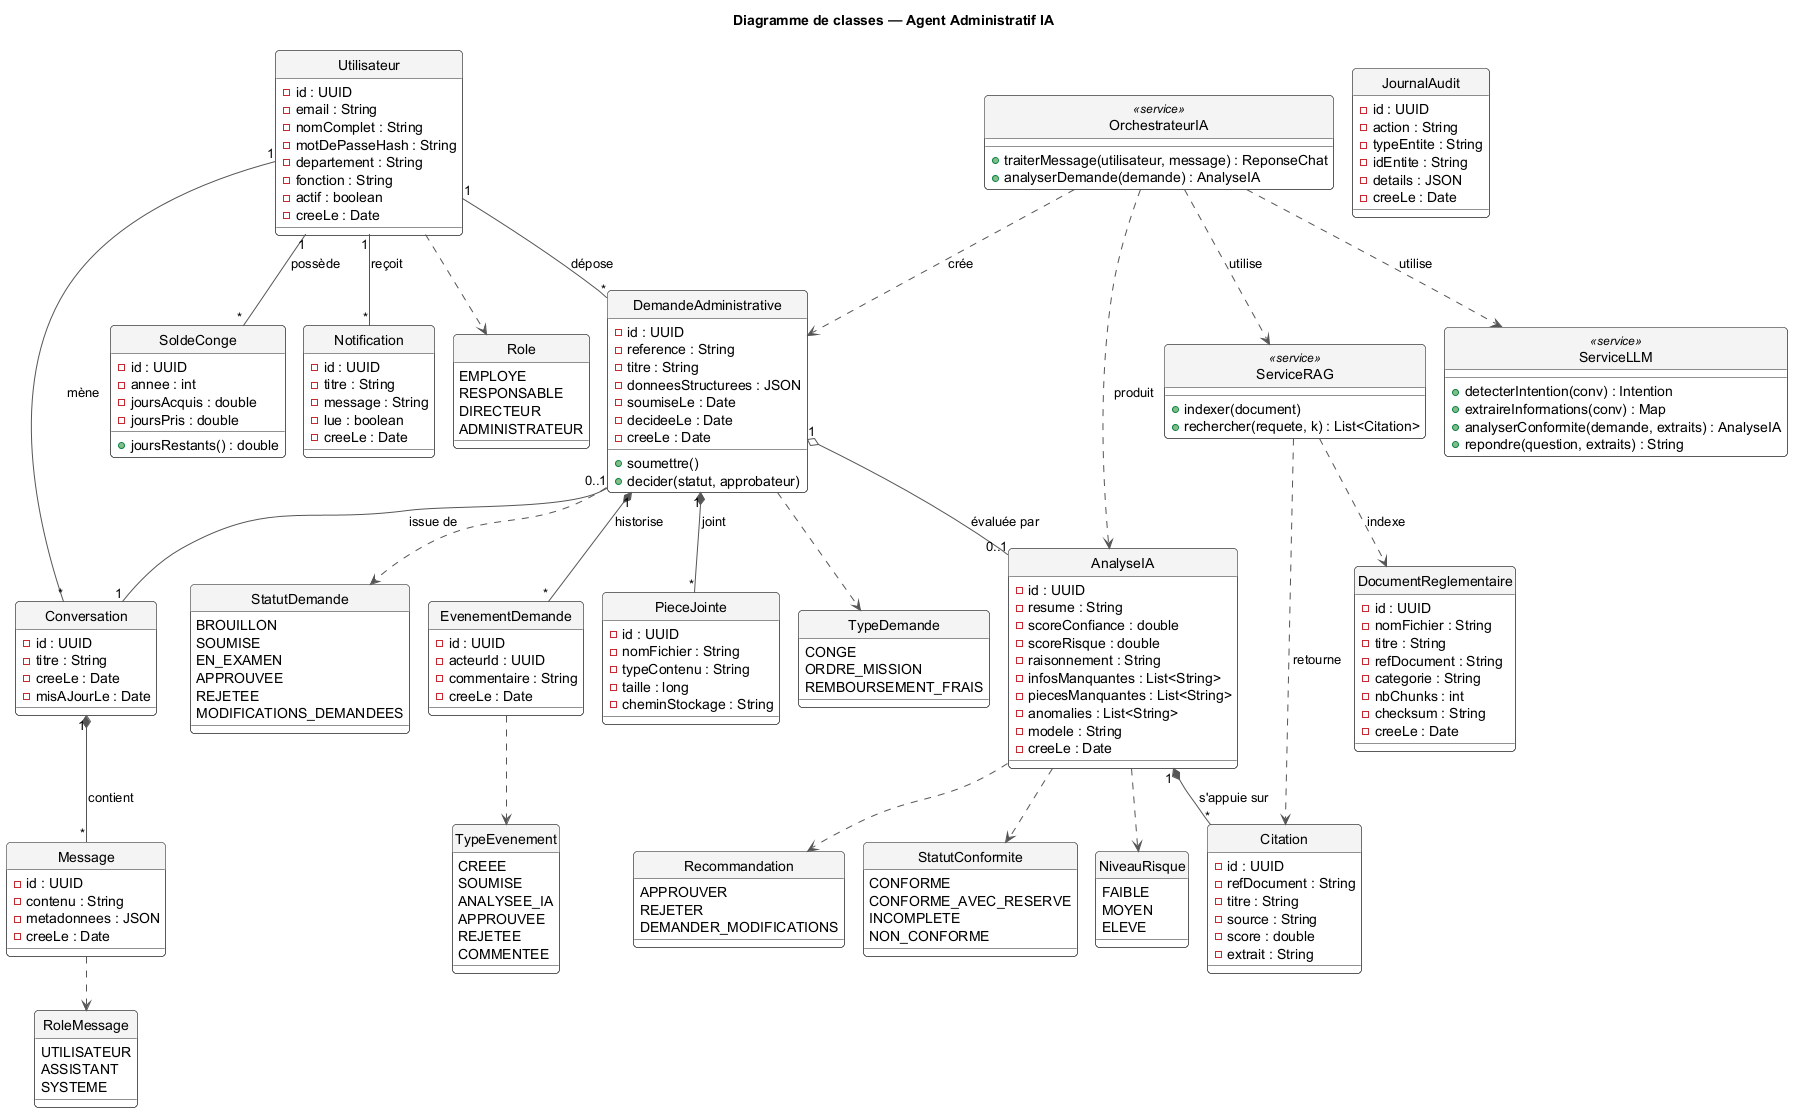

The diagram above was rendered by PlantUML. Its source (embedded in the PNG):
@startuml classes
' Diagramme de classes — Modèle du domaine AdminAI
!pragma layout smetana
skinparam backgroundColor #FFFFFF
skinparam shadowing false
skinparam roundcorner 8
skinparam class {
  BackgroundColor #FFFFFF
  BorderColor #222222
  ArrowColor #555555
  HeaderBackgroundColor #F4F4F4
}
skinparam enum {
  BackgroundColor #ECECEC
  BorderColor #555555
}
hide circle
title Diagramme de classes — Agent Administratif IA

class Utilisateur {
  - id : UUID
  - email : String
  - nomComplet : String
  - motDePasseHash : String
  - departement : String
  - fonction : String
  - actif : boolean
  - creeLe : Date
}

class SoldeConge {
  - id : UUID
  - annee : int
  - joursAcquis : double
  - joursPris : double
  + joursRestants() : double
}

class Conversation {
  - id : UUID
  - titre : String
  - creeLe : Date
  - misAJourLe : Date
}

class Message {
  - id : UUID
  - contenu : String
  - metadonnees : JSON
  - creeLe : Date
}

class DemandeAdministrative {
  - id : UUID
  - reference : String
  - titre : String
  - donneesStructurees : JSON
  - soumiseLe : Date
  - decideeLe : Date
  - creeLe : Date
  + soumettre()
  + decider(statut, approbateur)
}

class AnalyseIA {
  - id : UUID
  - resume : String
  - scoreConfiance : double
  - scoreRisque : double
  - raisonnement : String
  - infosManquantes : List<String>
  - piecesManquantes : List<String>
  - anomalies : List<String>
  - modele : String
  - creeLe : Date
}

class Citation {
  - id : UUID
  - refDocument : String
  - titre : String
  - source : String
  - score : double
  - extrait : String
}

class EvenementDemande {
  - id : UUID
  - acteurId : UUID
  - commentaire : String
  - creeLe : Date
}

class PieceJointe {
  - id : UUID
  - nomFichier : String
  - typeContenu : String
  - taille : long
  - cheminStockage : String
}

class Notification {
  - id : UUID
  - titre : String
  - message : String
  - lue : boolean
  - creeLe : Date
}

class JournalAudit {
  - id : UUID
  - action : String
  - typeEntite : String
  - idEntite : String
  - details : JSON
  - creeLe : Date
}

class DocumentReglementaire {
  - id : UUID
  - nomFichier : String
  - titre : String
  - refDocument : String
  - categorie : String
  - nbChunks : int
  - checksum : String
  - creeLe : Date
}

' ---- Couche IA (architecture) ----
class OrchestrateurIA <<service>> {
  + traiterMessage(utilisateur, message) : ReponseChat
  + analyserDemande(demande) : AnalyseIA
}
class ServiceLLM <<service>> {
  + detecterIntention(conv) : Intention
  + extraireInformations(conv) : Map
  + analyserConformite(demande, extraits) : AnalyseIA
  + repondre(question, extraits) : String
}
class ServiceRAG <<service>> {
  + indexer(document)
  + rechercher(requete, k) : List<Citation>
}

' ---- Énumérations ----
enum Role {
  EMPLOYE
  RESPONSABLE
  DIRECTEUR
  ADMINISTRATEUR
}
enum TypeDemande {
  CONGE
  ORDRE_MISSION
  REMBOURSEMENT_FRAIS
}
enum StatutDemande {
  BROUILLON
  SOUMISE
  EN_EXAMEN
  APPROUVEE
  REJETEE
  MODIFICATIONS_DEMANDEES
}
enum Recommandation {
  APPROUVER
  REJETER
  DEMANDER_MODIFICATIONS
}
enum StatutConformite {
  CONFORME
  CONFORME_AVEC_RESERVE
  INCOMPLETE
  NON_CONFORME
}
enum NiveauRisque {
  FAIBLE
  MOYEN
  ELEVE
}
enum RoleMessage {
  UTILISATEUR
  ASSISTANT
  SYSTEME
}
enum TypeEvenement {
  CREEE
  SOUMISE
  ANALYSEE_IA
  APPROUVEE
  REJETEE
  COMMENTEE
}

' ---- Associations ----
Utilisateur "1" -- "*" DemandeAdministrative : dépose >
Utilisateur "1" -- "*" SoldeConge : possède >
Utilisateur "1" -- "*" Conversation : mène >
Utilisateur "1" -- "*" Notification : reçoit >
Conversation "1" *-- "*" Message : contient >
DemandeAdministrative "1" o-- "0..1" AnalyseIA : évaluée par >
AnalyseIA "1" *-- "*" Citation : s'appuie sur >
DemandeAdministrative "1" *-- "*" EvenementDemande : historise >
DemandeAdministrative "1" *-- "*" PieceJointe : joint >
DemandeAdministrative "0..1" -- "1" Conversation : issue de >

Utilisateur ..> Role
DemandeAdministrative ..> TypeDemande
DemandeAdministrative ..> StatutDemande
AnalyseIA ..> Recommandation
AnalyseIA ..> StatutConformite
AnalyseIA ..> NiveauRisque
Message ..> RoleMessage
EvenementDemande ..> TypeEvenement

OrchestrateurIA ..> ServiceLLM : utilise >
OrchestrateurIA ..> ServiceRAG : utilise >
OrchestrateurIA ..> DemandeAdministrative : crée >
OrchestrateurIA ..> AnalyseIA : produit >
ServiceRAG ..> DocumentReglementaire : indexe >
ServiceRAG ..> Citation : retourne >

@enduml